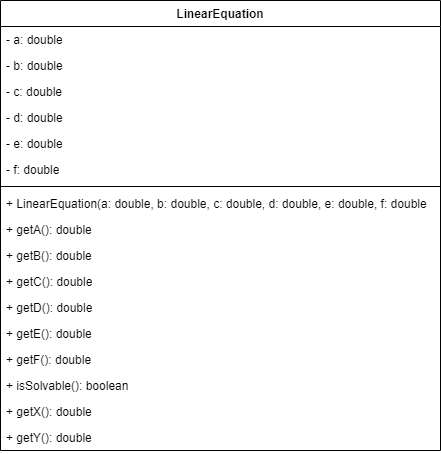

The diagram above was exported from draw.io. Its source (the exported page's mxGraphModel, read from the mxfile embedded in the PNG):
<mxGraphModel dx="779" dy="835" grid="1" gridSize="10" guides="1" tooltips="1" connect="1" arrows="1" fold="1" page="1" pageScale="1" pageWidth="827" pageHeight="1169" math="0" shadow="0">
  <root>
    <mxCell id="0" />
    <mxCell id="1" parent="0" />
    <mxCell id="2" value="LinearEquation" style="swimlane;fontStyle=1;align=center;verticalAlign=top;childLayout=stackLayout;horizontal=1;startSize=26;horizontalStack=0;resizeParent=1;resizeParentMax=0;resizeLast=0;collapsible=1;marginBottom=0;whiteSpace=wrap;html=1;" vertex="1" parent="1">
      <mxGeometry x="80" y="360" width="440" height="450" as="geometry" />
    </mxCell>
    <mxCell id="3" value="- a: double" style="text;strokeColor=none;fillColor=none;align=left;verticalAlign=top;spacingLeft=4;spacingRight=4;overflow=hidden;rotatable=0;points=[[0,0.5],[1,0.5]];portConstraint=eastwest;whiteSpace=wrap;html=1;" vertex="1" parent="2">
      <mxGeometry y="26" width="440" height="26" as="geometry" />
    </mxCell>
    <mxCell id="4" value="- b: double" style="text;strokeColor=none;fillColor=none;align=left;verticalAlign=top;spacingLeft=4;spacingRight=4;overflow=hidden;rotatable=0;points=[[0,0.5],[1,0.5]];portConstraint=eastwest;whiteSpace=wrap;html=1;" vertex="1" parent="2">
      <mxGeometry y="52" width="440" height="26" as="geometry" />
    </mxCell>
    <mxCell id="5" value="- c: double" style="text;strokeColor=none;fillColor=none;align=left;verticalAlign=top;spacingLeft=4;spacingRight=4;overflow=hidden;rotatable=0;points=[[0,0.5],[1,0.5]];portConstraint=eastwest;whiteSpace=wrap;html=1;" vertex="1" parent="2">
      <mxGeometry y="78" width="440" height="26" as="geometry" />
    </mxCell>
    <mxCell id="6" value="- d: double" style="text;strokeColor=none;fillColor=none;align=left;verticalAlign=top;spacingLeft=4;spacingRight=4;overflow=hidden;rotatable=0;points=[[0,0.5],[1,0.5]];portConstraint=eastwest;whiteSpace=wrap;html=1;" vertex="1" parent="2">
      <mxGeometry y="104" width="440" height="26" as="geometry" />
    </mxCell>
    <mxCell id="7" value="- e: double" style="text;strokeColor=none;fillColor=none;align=left;verticalAlign=top;spacingLeft=4;spacingRight=4;overflow=hidden;rotatable=0;points=[[0,0.5],[1,0.5]];portConstraint=eastwest;whiteSpace=wrap;html=1;" vertex="1" parent="2">
      <mxGeometry y="130" width="440" height="26" as="geometry" />
    </mxCell>
    <mxCell id="8" value="- f: double" style="text;strokeColor=none;fillColor=none;align=left;verticalAlign=top;spacingLeft=4;spacingRight=4;overflow=hidden;rotatable=0;points=[[0,0.5],[1,0.5]];portConstraint=eastwest;whiteSpace=wrap;html=1;" vertex="1" parent="2">
      <mxGeometry y="156" width="440" height="26" as="geometry" />
    </mxCell>
    <mxCell id="9" value="" style="line;strokeWidth=1;fillColor=none;align=left;verticalAlign=middle;spacingTop=-1;spacingLeft=3;spacingRight=3;rotatable=0;labelPosition=right;points=[];portConstraint=eastwest;strokeColor=inherit;" vertex="1" parent="2">
      <mxGeometry y="182" width="440" height="8" as="geometry" />
    </mxCell>
    <mxCell id="10" value="+ LinearEquation(a: double, b: double, c: double, d: double, e: double, f: double" style="text;strokeColor=none;fillColor=none;align=left;verticalAlign=top;spacingLeft=4;spacingRight=4;overflow=hidden;rotatable=0;points=[[0,0.5],[1,0.5]];portConstraint=eastwest;whiteSpace=wrap;html=1;" vertex="1" parent="2">
      <mxGeometry y="190" width="440" height="26" as="geometry" />
    </mxCell>
    <mxCell id="11" value="+ getA(): double" style="text;strokeColor=none;fillColor=none;align=left;verticalAlign=top;spacingLeft=4;spacingRight=4;overflow=hidden;rotatable=0;points=[[0,0.5],[1,0.5]];portConstraint=eastwest;whiteSpace=wrap;html=1;" vertex="1" parent="2">
      <mxGeometry y="216" width="440" height="26" as="geometry" />
    </mxCell>
    <mxCell id="12" value="+ getB(): double" style="text;strokeColor=none;fillColor=none;align=left;verticalAlign=top;spacingLeft=4;spacingRight=4;overflow=hidden;rotatable=0;points=[[0,0.5],[1,0.5]];portConstraint=eastwest;whiteSpace=wrap;html=1;" vertex="1" parent="2">
      <mxGeometry y="242" width="440" height="26" as="geometry" />
    </mxCell>
    <mxCell id="13" value="+ getC(): double" style="text;strokeColor=none;fillColor=none;align=left;verticalAlign=top;spacingLeft=4;spacingRight=4;overflow=hidden;rotatable=0;points=[[0,0.5],[1,0.5]];portConstraint=eastwest;whiteSpace=wrap;html=1;" vertex="1" parent="2">
      <mxGeometry y="268" width="440" height="26" as="geometry" />
    </mxCell>
    <mxCell id="14" value="+ getD(): double" style="text;strokeColor=none;fillColor=none;align=left;verticalAlign=top;spacingLeft=4;spacingRight=4;overflow=hidden;rotatable=0;points=[[0,0.5],[1,0.5]];portConstraint=eastwest;whiteSpace=wrap;html=1;" vertex="1" parent="2">
      <mxGeometry y="294" width="440" height="26" as="geometry" />
    </mxCell>
    <mxCell id="15" value="+ getE(): double" style="text;strokeColor=none;fillColor=none;align=left;verticalAlign=top;spacingLeft=4;spacingRight=4;overflow=hidden;rotatable=0;points=[[0,0.5],[1,0.5]];portConstraint=eastwest;whiteSpace=wrap;html=1;" vertex="1" parent="2">
      <mxGeometry y="320" width="440" height="26" as="geometry" />
    </mxCell>
    <mxCell id="16" value="+ getF(): double" style="text;strokeColor=none;fillColor=none;align=left;verticalAlign=top;spacingLeft=4;spacingRight=4;overflow=hidden;rotatable=0;points=[[0,0.5],[1,0.5]];portConstraint=eastwest;whiteSpace=wrap;html=1;" vertex="1" parent="2">
      <mxGeometry y="346" width="440" height="26" as="geometry" />
    </mxCell>
    <mxCell id="17" value="+ isSolvable(): boolean" style="text;strokeColor=none;fillColor=none;align=left;verticalAlign=top;spacingLeft=4;spacingRight=4;overflow=hidden;rotatable=0;points=[[0,0.5],[1,0.5]];portConstraint=eastwest;whiteSpace=wrap;html=1;" vertex="1" parent="2">
      <mxGeometry y="372" width="440" height="26" as="geometry" />
    </mxCell>
    <mxCell id="18" value="+ getX(): double" style="text;strokeColor=none;fillColor=none;align=left;verticalAlign=top;spacingLeft=4;spacingRight=4;overflow=hidden;rotatable=0;points=[[0,0.5],[1,0.5]];portConstraint=eastwest;whiteSpace=wrap;html=1;" vertex="1" parent="2">
      <mxGeometry y="398" width="440" height="26" as="geometry" />
    </mxCell>
    <mxCell id="19" value="+ getY(): double" style="text;strokeColor=none;fillColor=none;align=left;verticalAlign=top;spacingLeft=4;spacingRight=4;overflow=hidden;rotatable=0;points=[[0,0.5],[1,0.5]];portConstraint=eastwest;whiteSpace=wrap;html=1;" vertex="1" parent="2">
      <mxGeometry y="424" width="440" height="26" as="geometry" />
    </mxCell>
  </root>
</mxGraphModel>